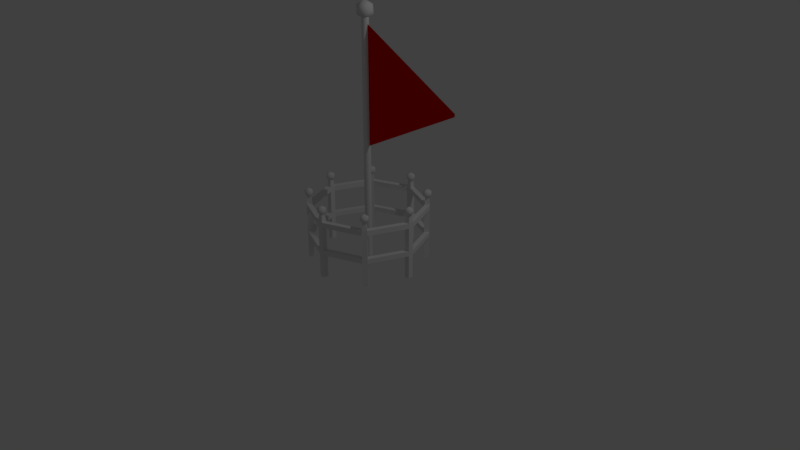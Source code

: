 # Source: Base01.blend  (saved by Blender 2.79.0; exported with 4.5.12 LTS)
import bpy
from mathutils import Matrix  # noqa: F401  (used for matrix-valued properties, if any)

bpy.ops.wm.read_factory_settings(use_empty=True)
scene = bpy.context.scene
scene.name = 'Scene'

# ---- collections
col_collection_1 = bpy.data.collections.new('Collection 1'); scene.collection.children.link(col_collection_1)

# ---- materials (node trees are filled in below, after node groups)
mat_redflag = bpy.data.materials.new('RedFlag')
mat_redflag.alpha_threshold = 0.0
mat_redflag.use_transparent_shadow = False
mat_redflag.diffuse_color = (0.8, 0.0, 0.0007051, 1.0)
mat_redflag.roughness = 0.5
mat_redflag.line_color = (0.0, 0.0, 0.0, 1.0)
mat_metal = bpy.data.materials.new('Metal')
mat_metal.alpha_threshold = 0.0
mat_metal.use_transparent_shadow = False
mat_metal.roughness = 0.5

# ---- material node trees

# ---- world
world_world = bpy.data.worlds.new('World'); scene.world = world_world
world_world.color = (0.05088, 0.05088, 0.05088)
world_world.use_sun_shadow = False
world_world.sun_shadow_jitter_overblur = 0.0
world_world.cycles.sampling_method = 'MANUAL'

# ---- cameras
cam_camera = bpy.data.cameras.new('Camera')
cam_camera.clip_end = 100.0
cam_camera.lens = 35.0
cam_camera.sensor_width = 32.0
cam_camera.sensor_height = 18.0
cam_camera.ortho_scale = 7.314
cam_camera.dof.focus_distance = 0.0
cam_camera.dof.aperture_fstop = 128.0

# ---- lights
light_lamp = bpy.data.lights.new('Lamp', 'POINT')
light_lamp.transmission_factor = 0.0
light_lamp.cutoff_distance = 30.0
light_lamp.energy = 100.0
light_lamp.shadow_buffer_clip_start = 1.001
light_lamp.shadow_soft_size = 0.1
light_lamp.shadow_maximum_resolution = 0.006
light_lamp.use_absolute_resolution = True

# ---- meshes
me_plane = bpy.data.meshes.new('Plane')
me_plane.from_pydata([(-1.169, -1.131, -5.648e-08), (0.2288, -0.4051, -6.637e-08), (-1.169, 0.3561, -5.648e-08), (0.2288, -0.3694, -4.66e-08), (-1.113, -1.102, -5.688e-08), (-1.057, -1.073, -5.728e-08), (-1.001, -1.044, -5.767e-08), (-0.945, -1.015, -5.807e-08), (-0.8891, -0.9855, -5.846e-08), (-0.8332, -0.9565, -5.886e-08), (-0.7773, -0.9275, -5.925e-08), (-0.7214, -0.8985, -5.965e-08), (-0.6655, -0.8694, -6.004e-08), (-0.6096, -0.8404, -6.044e-08), (-0.5537, -0.8114, -6.083e-08), (-0.4978, -0.7824, -6.123e-08), (-0.4419, -0.7534, -6.163e-08), (-0.386, -0.7243, -6.202e-08), (-0.3301, -0.6953, -6.242e-08), (-0.2743, -0.6663, -6.281e-08), (-0.2184, -0.6373, -6.321e-08), (-0.1625, -0.6083, -6.36e-08), (-0.1066, -0.5793, -6.4e-08), (-0.05068, -0.5502, -6.439e-08), (0.005219, -0.5212, -6.479e-08), (0.06111, -0.4922, -6.519e-08), (0.117, -0.4632, -6.558e-08), (0.1729, -0.4342, -6.598e-08), (0.1729, -0.3404, -4.699e-08), (0.117, -0.3114, -4.739e-08), (0.06111, -0.2823, -4.778e-08), (0.005219, -0.2533, -4.818e-08), (-0.05068, -0.2243, -4.857e-08), (-0.1066, -0.1953, -4.897e-08), (-0.1625, -0.1663, -4.936e-08), (-0.2184, -0.1372, -4.976e-08), (-0.2743, -0.1082, -5.016e-08), (-0.3301, -0.07921, -5.055e-08), (-0.386, -0.05019, -5.095e-08), (-0.4419, -0.02117, -5.134e-08), (-0.4978, 0.007847, -5.174e-08), (-0.5537, 0.03686, -5.213e-08), (-0.6096, 0.06588, -5.253e-08), (-0.6655, 0.0949, -5.292e-08), (-0.7214, 0.1239, -5.332e-08), (-0.7773, 0.1529, -5.372e-08), (-0.8332, 0.182, -5.411e-08), (-0.8891, 0.211, -5.451e-08), (-0.945, 0.24, -5.49e-08), (-1.001, 0.269, -5.53e-08), (-1.057, 0.298, -5.569e-08), (-1.113, 0.327, -5.609e-08)], [], [(27, 1, 3, 28), (0, 4, 51, 2), (4, 5, 50, 51), (5, 6, 49, 50), (6, 7, 48, 49), (7, 8, 47, 48), (8, 9, 46, 47), (9, 10, 45, 46), (10, 11, 44, 45), (11, 12, 43, 44), (12, 13, 42, 43), (13, 14, 41, 42), (14, 15, 40, 41), (15, 16, 39, 40), (16, 17, 38, 39), (17, 18, 37, 38), (18, 19, 36, 37), (19, 20, 35, 36), (20, 21, 34, 35), (21, 22, 33, 34), (22, 23, 32, 33), (23, 24, 31, 32), (24, 25, 30, 31), (25, 26, 29, 30), (26, 27, 28, 29)])
me_plane.materials.append(mat_redflag)
me_plane.use_remesh_preserve_volume = False
me_plane.use_remesh_preserve_attributes = False
me_plane.use_mirror_vertex_groups = False
me_plane.update()
me_cylinder = bpy.data.meshes.new('Cylinder')
me_cylinder.from_pydata([(-5.947e-08, 0.04487, -0.9052), (-5.947e-08, 0.04487, 2.215), (0.03173, 0.03173, -0.9052), (0.03173, 0.03173, 2.215), (0.04487, -1.961e-09, -0.9052), (0.04487, -1.961e-09, 2.215), (0.03173, -0.03173, -0.9052), (0.03173, -0.03173, 2.215), (-6.339e-08, -0.04487, -0.9052), (-6.339e-08, -0.04487, 2.215), (-0.03173, -0.03173, -0.9052), (-0.03173, -0.03173, 2.215), (-0.04487, 5.351e-10, -0.9052), (-0.04487, 5.351e-10, 2.215), (-0.03173, 0.03173, -0.9052), (-0.03173, 0.03173, 2.215), (-6.426e-08, 0.0, 2.166), (0.0825, -0.05994, 2.229), (-0.03151, -0.09698, 2.229), (-0.102, 0.0, 2.229), (-0.03151, 0.09698, 2.229), (0.0825, 0.05994, 2.229), (0.03151, -0.09698, 2.331), (-0.0825, -0.05994, 2.331), (-0.0825, 0.05994, 2.331), (0.03151, 0.09698, 2.331), (0.102, 0.0, 2.331), (-6.426e-08, 0.0, 2.394)], [], [(0, 1, 3, 2), (2, 3, 5, 4), (4, 5, 7, 6), (6, 7, 9, 8), (8, 9, 11, 10), (10, 11, 13, 12), (12, 13, 15, 14), (14, 15, 1, 0), (16, 17, 18), (17, 16, 21), (16, 18, 19), (16, 19, 20), (16, 20, 21), (17, 21, 26), (18, 17, 22), (19, 18, 23), (20, 19, 24), (21, 20, 25), (17, 26, 22), (18, 22, 23), (19, 23, 24), (20, 24, 25), (21, 25, 26), (22, 26, 27), (23, 22, 27), (24, 23, 27), (25, 24, 27), (26, 25, 27)])
me_cylinder.polygons.foreach_set('use_smooth', [True] * 28)
me_cylinder.materials.append(mat_metal)
me_cylinder.use_remesh_preserve_volume = False
me_cylinder.use_remesh_preserve_attributes = False
me_cylinder.use_mirror_vertex_groups = False
me_cylinder.update()
me_cube_001 = bpy.data.meshes.new('Cube.001')
me_cube_001.from_pydata([(-0.03368, -0.7695, -0.03193), (-0.03368, -0.7695, 0.7172), (-0.03368, -0.7021, -0.03193), (-0.03368, -0.7021, 0.7172), (0.03368, -0.7695, -0.03193), (0.03368, -0.7695, 0.7172), (0.03368, -0.7021, -0.03193), (0.03368, -0.7021, 0.7172), (-0.03368, -0.7695, 0.6502), (-0.03368, -0.7021, 0.6502), (0.03368, -0.7021, 0.6502), (0.03368, -0.7695, 0.6502), (-0.03368, -0.7021, 0.3407), (-0.03368, -0.7021, 0.2775), (0.03368, -0.7021, 0.3407), (0.03368, -0.7021, 0.2775), (0.03368, -0.7695, 0.3407), (0.03368, -0.7695, 0.2775), (-0.03368, -0.7695, 0.2775), (-0.03368, -0.7695, 0.3407), (0.4727, -0.5191, 0.7172), (0.5203, -0.5667, 0.7172), (0.4727, -0.5191, 0.6502), (0.5203, -0.5667, 0.6502), (0.4727, -0.5191, 0.3407), (0.4727, -0.5191, 0.2775), (0.5203, -0.5667, 0.3407), (0.5203, -0.5667, 0.2775), (-0.021, -0.7568, 0.8266), (-0.021, -0.7148, 0.8266), (0.021, -0.7148, 0.8266), (0.021, -0.7568, 0.8266), (0.0, -0.7358, 0.7991), (0.04487, -0.7684, 0.8334), (-0.01714, -0.7885, 0.8334), (-0.05546, -0.7358, 0.8334), (-0.01714, -0.683, 0.8334), (0.04487, -0.7032, 0.8334), (0.01714, -0.7885, 0.8889), (-0.04487, -0.7684, 0.8889), (-0.04487, -0.7032, 0.8889), (0.01714, -0.683, 0.8889), (0.05546, -0.7358, 0.8889), (0.0, -0.7358, 0.9231), (0.5203, -0.5679, -0.03193), (0.4726, -0.5203, -0.03193), (0.5679, -0.5203, -0.03193), (0.5679, -0.5203, 0.7172), (0.5203, -0.4726, -0.03193), (0.5203, -0.4726, 0.7172), (0.5203, -0.4726, 0.6502), (0.5679, -0.5203, 0.6502), (0.5203, -0.4726, 0.3407), (0.5203, -0.4726, 0.2775), (0.5679, -0.5203, 0.3407), (0.5679, -0.5203, 0.2775), (0.7013, -0.03282, 0.7172), (0.7687, -0.03282, 0.7172), (0.7013, -0.03282, 0.6502), (0.7687, -0.03282, 0.6502), (0.7013, -0.03282, 0.3407), (0.7013, -0.03282, 0.2775), (0.7687, -0.03282, 0.3407), (0.7687, -0.03282, 0.2775), (0.5203, -0.55, 0.8266), (0.4906, -0.5203, 0.8266), (0.5203, -0.4906, 0.8266), (0.55, -0.5203, 0.8266), (0.5203, -0.5203, 0.7991), (0.5751, -0.5116, 0.8334), (0.5455, -0.5697, 0.8334), (0.4811, -0.5595, 0.8334), (0.4709, -0.4951, 0.8334), (0.529, -0.4655, 0.8334), (0.5697, -0.5455, 0.8889), (0.5116, -0.5751, 0.8889), (0.4655, -0.529, 0.8889), (0.4951, -0.4709, 0.8889), (0.5595, -0.4811, 0.8889), (0.5203, -0.5203, 0.9231), (0.7695, -0.03368, -0.03193), (0.7021, -0.03368, -0.03193), (0.7695, 0.03368, -0.03193), (0.7695, 0.03368, 0.7172), (0.7021, 0.03368, -0.03193), (0.7021, 0.03368, 0.7172), (0.7021, 0.03368, 0.6502), (0.7695, 0.03368, 0.6502), (0.7021, 0.03368, 0.3407), (0.7021, 0.03368, 0.2775), (0.7695, 0.03368, 0.3407), (0.7695, 0.03368, 0.2775), (0.5191, 0.4727, 0.7172), (0.5667, 0.5203, 0.7172), (0.5191, 0.4727, 0.6502), (0.5667, 0.5203, 0.6502), (0.5191, 0.4727, 0.3407), (0.5191, 0.4727, 0.2775), (0.5667, 0.5203, 0.3407), (0.5667, 0.5203, 0.2775), (0.7568, -0.021, 0.8266), (0.7148, -0.021, 0.8266), (0.7148, 0.021, 0.8266), (0.7568, 0.021, 0.8266), (0.7358, 0.0, 0.7991), (0.7684, 0.04487, 0.8334), (0.7885, -0.01714, 0.8334), (0.7358, -0.05546, 0.8334), (0.683, -0.01714, 0.8334), (0.7032, 0.04487, 0.8334), (0.7885, 0.01714, 0.8889), (0.7684, -0.04487, 0.8889), (0.7032, -0.04487, 0.8889), (0.683, 0.01714, 0.8889), (0.7358, 0.05546, 0.8889), (0.7358, 0.0, 0.9231), (0.5679, 0.5203, -0.03193), (0.5203, 0.4726, -0.03193), (0.5203, 0.5679, -0.03193), (0.5203, 0.5679, 0.7172), (0.4726, 0.5203, -0.03193), (0.4726, 0.5203, 0.7172), (0.4726, 0.5203, 0.6502), (0.5203, 0.5679, 0.6502), (0.4726, 0.5203, 0.3407), (0.4726, 0.5203, 0.2775), (0.5203, 0.5679, 0.3407), (0.5203, 0.5679, 0.2775), (0.03282, 0.7013, 0.7172), (0.03282, 0.7687, 0.7172), (0.03282, 0.7013, 0.6502), (0.03282, 0.7687, 0.6502), (0.03282, 0.7013, 0.3407), (0.03282, 0.7013, 0.2775), (0.03282, 0.7687, 0.3407), (0.03282, 0.7687, 0.2775), (0.55, 0.5203, 0.8266), (0.5203, 0.4906, 0.8266), (0.4906, 0.5203, 0.8266), (0.5203, 0.55, 0.8266), (0.5203, 0.5203, 0.7991), (0.5116, 0.5751, 0.8334), (0.5697, 0.5455, 0.8334), (0.5595, 0.4811, 0.8334), (0.4951, 0.4709, 0.8334), (0.4655, 0.529, 0.8334), (0.5455, 0.5697, 0.8889), (0.5751, 0.5116, 0.8889), (0.529, 0.4655, 0.8889), (0.4709, 0.4951, 0.8889), (0.4811, 0.5595, 0.8889), (0.5203, 0.5203, 0.9231), (0.03368, 0.7695, -0.03193), (0.03368, 0.7021, -0.03193), (-0.03368, 0.7695, -0.03193), (-0.03368, 0.7695, 0.7172), (-0.03368, 0.7021, -0.03193), (-0.03368, 0.7021, 0.7172), (-0.03368, 0.7021, 0.6502), (-0.03368, 0.7695, 0.6502), (-0.03368, 0.7021, 0.3407), (-0.03368, 0.7021, 0.2775), (-0.03368, 0.7695, 0.3407), (-0.03368, 0.7695, 0.2775), (-0.4727, 0.5191, 0.7172), (-0.5203, 0.5667, 0.7172), (-0.4727, 0.5191, 0.6502), (-0.5203, 0.5667, 0.6502), (-0.4727, 0.5191, 0.3407), (-0.4727, 0.5191, 0.2775), (-0.5203, 0.5667, 0.3407), (-0.5203, 0.5667, 0.2775), (0.021, 0.7568, 0.8266), (0.021, 0.7148, 0.8266), (-0.021, 0.7148, 0.8266), (-0.021, 0.7568, 0.8266), (0.0, 0.7358, 0.7991), (-0.04487, 0.7684, 0.8334), (0.01714, 0.7885, 0.8334), (0.05546, 0.7358, 0.8334), (0.01714, 0.683, 0.8334), (-0.04487, 0.7032, 0.8334), (-0.01714, 0.7885, 0.8889), (0.04487, 0.7684, 0.8889), (0.04487, 0.7032, 0.8889), (-0.01714, 0.683, 0.8889), (-0.05546, 0.7358, 0.8889), (0.0, 0.7358, 0.9231), (-0.5203, 0.5679, -0.03193), (-0.4726, 0.5203, -0.03193), (-0.5679, 0.5203, -0.03193), (-0.5679, 0.5203, 0.7172), (-0.5203, 0.4726, -0.03193), (-0.5203, 0.4726, 0.7172), (-0.5203, 0.4726, 0.6502), (-0.5679, 0.5203, 0.6502), (-0.5203, 0.4726, 0.3407), (-0.5203, 0.4726, 0.2775), (-0.5679, 0.5203, 0.3407), (-0.5679, 0.5203, 0.2775), (-0.7013, 0.03282, 0.7172), (-0.7687, 0.03282, 0.7172), (-0.7013, 0.03282, 0.6502), (-0.7687, 0.03282, 0.6502), (-0.7013, 0.03282, 0.3407), (-0.7013, 0.03282, 0.2775), (-0.7687, 0.03282, 0.3407), (-0.7687, 0.03282, 0.2775), (-0.5203, 0.55, 0.8266), (-0.4906, 0.5203, 0.8266), (-0.5203, 0.4906, 0.8266), (-0.55, 0.5203, 0.8266), (-0.5203, 0.5203, 0.7991), (-0.5751, 0.5116, 0.8334), (-0.5455, 0.5697, 0.8334), (-0.4811, 0.5595, 0.8334), (-0.4709, 0.4951, 0.8334), (-0.529, 0.4655, 0.8334), (-0.5697, 0.5455, 0.8889), (-0.5116, 0.5751, 0.8889), (-0.4655, 0.529, 0.8889), (-0.4951, 0.4709, 0.8889), (-0.5595, 0.4811, 0.8889), (-0.5203, 0.5203, 0.9231), (-0.7695, 0.03368, -0.03193), (-0.7021, 0.03368, -0.03193), (-0.7695, -0.03368, -0.03193), (-0.7695, -0.03368, 0.7172), (-0.7021, -0.03368, -0.03193), (-0.7021, -0.03368, 0.7172), (-0.7021, -0.03368, 0.6502), (-0.7695, -0.03368, 0.6502), (-0.7021, -0.03368, 0.3407), (-0.7021, -0.03368, 0.2775), (-0.7695, -0.03368, 0.3407), (-0.7695, -0.03368, 0.2775), (-0.5191, -0.4727, 0.7172), (-0.5667, -0.5203, 0.7172), (-0.5191, -0.4727, 0.6502), (-0.5667, -0.5203, 0.6502), (-0.5191, -0.4727, 0.3407), (-0.5191, -0.4727, 0.2775), (-0.5667, -0.5203, 0.3407), (-0.5667, -0.5203, 0.2775), (-0.7568, 0.021, 0.8266), (-0.7148, 0.021, 0.8266), (-0.7148, -0.021, 0.8266), (-0.7568, -0.021, 0.8266), (-0.7358, 0.0, 0.7991), (-0.7684, -0.04487, 0.8334), (-0.7885, 0.01714, 0.8334), (-0.7358, 0.05546, 0.8334), (-0.683, 0.01714, 0.8334), (-0.7032, -0.04487, 0.8334), (-0.7885, -0.01714, 0.8889), (-0.7684, 0.04487, 0.8889), (-0.7032, 0.04487, 0.8889), (-0.683, -0.01714, 0.8889), (-0.7358, -0.05546, 0.8889), (-0.7358, 0.0, 0.9231), (-0.5679, -0.5203, -0.03193), (-0.5203, -0.4726, -0.03193), (-0.5203, -0.5679, -0.03193), (-0.5203, -0.5679, 0.7172), (-0.4726, -0.5203, -0.03193), (-0.4726, -0.5203, 0.7172), (-0.4726, -0.5203, 0.6502), (-0.5203, -0.5679, 0.6502), (-0.4726, -0.5203, 0.3407), (-0.4726, -0.5203, 0.2775), (-0.5203, -0.5679, 0.3407), (-0.5203, -0.5679, 0.2775), (-0.03282, -0.7013, 0.7172), (-0.03282, -0.7687, 0.7172), (-0.03282, -0.7013, 0.6502), (-0.03282, -0.7687, 0.6502), (-0.03282, -0.7013, 0.3407), (-0.03282, -0.7013, 0.2775), (-0.03282, -0.7687, 0.3407), (-0.03282, -0.7687, 0.2775), (-0.55, -0.5203, 0.8266), (-0.5203, -0.4906, 0.8266), (-0.4906, -0.5203, 0.8266), (-0.5203, -0.55, 0.8266), (-0.5203, -0.5203, 0.7991), (-0.5116, -0.5751, 0.8334), (-0.5697, -0.5455, 0.8334), (-0.5595, -0.4811, 0.8334), (-0.4951, -0.4709, 0.8334), (-0.4655, -0.529, 0.8334), (-0.5455, -0.5697, 0.8889), (-0.5751, -0.5116, 0.8889), (-0.529, -0.4655, 0.8889), (-0.4709, -0.4951, 0.8889), (-0.4811, -0.5595, 0.8889), (-0.5203, -0.5203, 0.9231)], [], [(8, 1, 3, 9), (9, 3, 7, 10), (10, 7, 20, 22), (11, 5, 1, 8), (2, 6, 4, 0), (7, 3, 29, 30), (16, 11, 8, 19), (14, 10, 11, 16), (12, 9, 10, 14), (19, 8, 9, 12), (0, 18, 13, 2), (18, 19, 12, 13), (2, 13, 15, 6), (13, 12, 14, 15), (6, 15, 17, 4), (16, 17, 27, 26), (4, 17, 18, 0), (17, 16, 19, 18), (22, 20, 21, 23), (25, 24, 26, 27), (15, 14, 24, 25), (17, 15, 25, 27), (7, 5, 21, 20), (11, 10, 22, 23), (5, 11, 23, 21), (14, 16, 26, 24), (30, 29, 28, 31), (5, 7, 30, 31), (3, 1, 28, 29), (1, 5, 31, 28), (32, 33, 34), (33, 32, 37), (32, 34, 35), (32, 35, 36), (32, 36, 37), (33, 37, 42), (34, 33, 38), (35, 34, 39), (36, 35, 40), (37, 36, 41), (33, 42, 38), (34, 38, 39), (35, 39, 40), (36, 40, 41), (37, 41, 42), (38, 42, 43), (39, 38, 43), (40, 39, 43), (41, 40, 43), (42, 41, 43), (22, 20, 49, 50), (50, 49, 56, 58), (51, 47, 21, 23), (45, 48, 46, 44), (49, 20, 65, 66), (54, 51, 23, 26), (52, 50, 51, 54), (24, 22, 50, 52), (26, 23, 22, 24), (44, 27, 25, 45), (45, 25, 53, 48), (25, 24, 52, 53), (48, 53, 55, 46), (54, 55, 63, 62), (46, 55, 27, 44), (55, 54, 26, 27), (58, 56, 57, 59), (61, 60, 62, 63), (53, 52, 60, 61), (55, 53, 61, 63), (49, 47, 57, 56), (51, 50, 58, 59), (47, 51, 59, 57), (52, 54, 62, 60), (66, 65, 64, 67), (47, 49, 66, 67), (20, 21, 64, 65), (21, 47, 67, 64), (68, 69, 70), (69, 68, 73), (68, 70, 71), (68, 71, 72), (68, 72, 73), (69, 73, 78), (70, 69, 74), (71, 70, 75), (72, 71, 76), (73, 72, 77), (69, 78, 74), (70, 74, 75), (71, 75, 76), (72, 76, 77), (73, 77, 78), (74, 78, 79), (75, 74, 79), (76, 75, 79), (77, 76, 79), (78, 77, 79), (58, 56, 85, 86), (86, 85, 92, 94), (87, 83, 57, 59), (81, 84, 82, 80), (85, 56, 101, 102), (90, 87, 59, 62), (88, 86, 87, 90), (60, 58, 86, 88), (62, 59, 58, 60), (80, 63, 61, 81), (81, 61, 89, 84), (61, 60, 88, 89), (84, 89, 91, 82), (90, 91, 99, 98), (82, 91, 63, 80), (91, 90, 62, 63), (94, 92, 93, 95), (97, 96, 98, 99), (89, 88, 96, 97), (91, 89, 97, 99), (85, 83, 93, 92), (87, 86, 94, 95), (83, 87, 95, 93), (88, 90, 98, 96), (102, 101, 100, 103), (83, 85, 102, 103), (56, 57, 100, 101), (57, 83, 103, 100), (104, 105, 106), (105, 104, 109), (104, 106, 107), (104, 107, 108), (104, 108, 109), (105, 109, 114), (106, 105, 110), (107, 106, 111), (108, 107, 112), (109, 108, 113), (105, 114, 110), (106, 110, 111), (107, 111, 112), (108, 112, 113), (109, 113, 114), (110, 114, 115), (111, 110, 115), (112, 111, 115), (113, 112, 115), (114, 113, 115), (94, 92, 121, 122), (122, 121, 128, 130), (123, 119, 93, 95), (117, 120, 118, 116), (121, 92, 137, 138), (126, 123, 95, 98), (124, 122, 123, 126), (96, 94, 122, 124), (98, 95, 94, 96), (116, 99, 97, 117), (117, 97, 125, 120), (97, 96, 124, 125), (120, 125, 127, 118), (126, 127, 135, 134), (118, 127, 99, 116), (127, 126, 98, 99), (130, 128, 129, 131), (133, 132, 134, 135), (125, 124, 132, 133), (127, 125, 133, 135), (121, 119, 129, 128), (123, 122, 130, 131), (119, 123, 131, 129), (124, 126, 134, 132), (138, 137, 136, 139), (119, 121, 138, 139), (92, 93, 136, 137), (93, 119, 139, 136), (140, 141, 142), (141, 140, 145), (140, 142, 143), (140, 143, 144), (140, 144, 145), (141, 145, 150), (142, 141, 146), (143, 142, 147), (144, 143, 148), (145, 144, 149), (141, 150, 146), (142, 146, 147), (143, 147, 148), (144, 148, 149), (145, 149, 150), (146, 150, 151), (147, 146, 151), (148, 147, 151), (149, 148, 151), (150, 149, 151), (130, 128, 157, 158), (158, 157, 164, 166), (159, 155, 129, 131), (153, 156, 154, 152), (157, 128, 173, 174), (162, 159, 131, 134), (160, 158, 159, 162), (132, 130, 158, 160), (134, 131, 130, 132), (152, 135, 133, 153), (153, 133, 161, 156), (133, 132, 160, 161), (156, 161, 163, 154), (162, 163, 171, 170), (154, 163, 135, 152), (163, 162, 134, 135), (166, 164, 165, 167), (169, 168, 170, 171), (161, 160, 168, 169), (163, 161, 169, 171), (157, 155, 165, 164), (159, 158, 166, 167), (155, 159, 167, 165), (160, 162, 170, 168), (174, 173, 172, 175), (155, 157, 174, 175), (128, 129, 172, 173), (129, 155, 175, 172), (176, 177, 178), (177, 176, 181), (176, 178, 179), (176, 179, 180), (176, 180, 181), (177, 181, 186), (178, 177, 182), (179, 178, 183), (180, 179, 184), (181, 180, 185), (177, 186, 182), (178, 182, 183), (179, 183, 184), (180, 184, 185), (181, 185, 186), (182, 186, 187), (183, 182, 187), (184, 183, 187), (185, 184, 187), (186, 185, 187), (166, 164, 193, 194), (194, 193, 200, 202), (195, 191, 165, 167), (189, 192, 190, 188), (193, 164, 209, 210), (198, 195, 167, 170), (196, 194, 195, 198), (168, 166, 194, 196), (170, 167, 166, 168), (188, 171, 169, 189), (189, 169, 197, 192), (169, 168, 196, 197), (192, 197, 199, 190), (198, 199, 207, 206), (190, 199, 171, 188), (199, 198, 170, 171), (202, 200, 201, 203), (205, 204, 206, 207), (197, 196, 204, 205), (199, 197, 205, 207), (193, 191, 201, 200), (195, 194, 202, 203), (191, 195, 203, 201), (196, 198, 206, 204), (210, 209, 208, 211), (191, 193, 210, 211), (164, 165, 208, 209), (165, 191, 211, 208), (212, 213, 214), (213, 212, 217), (212, 214, 215), (212, 215, 216), (212, 216, 217), (213, 217, 222), (214, 213, 218), (215, 214, 219), (216, 215, 220), (217, 216, 221), (213, 222, 218), (214, 218, 219), (215, 219, 220), (216, 220, 221), (217, 221, 222), (218, 222, 223), (219, 218, 223), (220, 219, 223), (221, 220, 223), (222, 221, 223), (202, 200, 229, 230), (230, 229, 236, 238), (231, 227, 201, 203), (225, 228, 226, 224), (229, 200, 245, 246), (234, 231, 203, 206), (232, 230, 231, 234), (204, 202, 230, 232), (206, 203, 202, 204), (224, 207, 205, 225), (225, 205, 233, 228), (205, 204, 232, 233), (228, 233, 235, 226), (234, 235, 243, 242), (226, 235, 207, 224), (235, 234, 206, 207), (238, 236, 237, 239), (241, 240, 242, 243), (233, 232, 240, 241), (235, 233, 241, 243), (229, 227, 237, 236), (231, 230, 238, 239), (227, 231, 239, 237), (232, 234, 242, 240), (246, 245, 244, 247), (227, 229, 246, 247), (200, 201, 244, 245), (201, 227, 247, 244), (248, 249, 250), (249, 248, 253), (248, 250, 251), (248, 251, 252), (248, 252, 253), (249, 253, 258), (250, 249, 254), (251, 250, 255), (252, 251, 256), (253, 252, 257), (249, 258, 254), (250, 254, 255), (251, 255, 256), (252, 256, 257), (253, 257, 258), (254, 258, 259), (255, 254, 259), (256, 255, 259), (257, 256, 259), (258, 257, 259), (238, 236, 265, 266), (266, 265, 272, 274), (267, 263, 237, 239), (261, 264, 262, 260), (265, 236, 281, 282), (270, 267, 239, 242), (268, 266, 267, 270), (240, 238, 266, 268), (242, 239, 238, 240), (260, 243, 241, 261), (261, 241, 269, 264), (241, 240, 268, 269), (264, 269, 271, 262), (270, 271, 279, 278), (262, 271, 243, 260), (271, 270, 242, 243), (274, 272, 273, 275), (277, 276, 278, 279), (269, 268, 276, 277), (271, 269, 277, 279), (265, 263, 273, 272), (267, 266, 274, 275), (263, 267, 275, 273), (268, 270, 278, 276), (282, 281, 280, 283), (263, 265, 282, 283), (236, 237, 280, 281), (237, 263, 283, 280), (284, 285, 286), (285, 284, 289), (284, 286, 287), (284, 287, 288), (284, 288, 289), (285, 289, 294), (286, 285, 290), (287, 286, 291), (288, 287, 292), (289, 288, 293), (285, 294, 290), (286, 290, 291), (287, 291, 292), (288, 292, 293), (289, 293, 294), (290, 294, 295), (291, 290, 295), (292, 291, 295), (293, 292, 295), (294, 293, 295)])
me_cube_001.polygons.foreach_set('use_smooth', [0, 0, 0, 0, 0, 0, 0, 0, 0, 0, 0, 0, 0, 0, 0, 0, 0, 0, 0, 0, 0, 0, 0, 0, 0, 0, 0, 0, 0, 0, 1, 1, 1, 1, 1, 1, 1, 1, 1, 1, 1, 1, 1, 1, 1, 1, 1, 1, 1, 1, 0, 0, 0, 0, 0, 0, 0, 0, 0, 0, 0, 0, 0, 0, 0, 0, 0, 0, 0, 0, 0, 0, 0, 0, 0, 0, 0, 0, 1, 1, 1, 1, 1, 1, 1, 1, 1, 1, 1, 1, 1, 1, 1, 1, 1, 1, 1, 1, 0, 0, 0, 0, 0, 0, 0, 0, 0, 0, 0, 0, 0, 0, 0, 0, 0, 0, 0, 0, 0, 0, 0, 0, 0, 0, 0, 0, 1, 1, 1, 1, 1, 1, 1, 1, 1, 1, 1, 1, 1, 1, 1, 1, 1, 1, 1, 1, 0, 0, 0, 0, 0, 0, 0, 0, 0, 0, 0, 0, 0, 0, 0, 0, 0, 0, 0, 0, 0, 0, 0, 0, 0, 0, 0, 0, 1, 1, 1, 1, 1, 1, 1, 1, 1, 1, 1, 1, 1, 1, 1, 1, 1, 1, 1, 1, 0, 0, 0, 0, 0, 0, 0, 0, 0, 0, 0, 0, 0, 0, 0, 0, 0, 0, 0, 0, 0, 0, 0, 0, 0, 0, 0, 0, 1, 1, 1, 1, 1, 1, 1, 1, 1, 1, 1, 1, 1, 1, 1, 1, 1, 1, 1, 1, 0, 0, 0, 0, 0, 0, 0, 0, 0, 0, 0, 0, 0, 0, 0, 0, 0, 0, 0, 0, 0, 0, 0, 0, 0, 0, 0, 0, 1, 1, 1, 1, 1, 1, 1, 1, 1, 1, 1, 1, 1, 1, 1, 1, 1, 1, 1, 1, 0, 0, 0, 0, 0, 0, 0, 0, 0, 0, 0, 0, 0, 0, 0, 0, 0, 0, 0, 0, 0, 0, 0, 0, 0, 0, 0, 0, 1, 1, 1, 1, 1, 1, 1, 1, 1, 1, 1, 1, 1, 1, 1, 1, 1, 1, 1, 1, 0, 0, 0, 0, 0, 0, 0, 0, 0, 0, 0, 0, 0, 0, 0, 0, 0, 0, 0, 0, 0, 0, 0, 0, 0, 0, 0, 0, 1, 1, 1, 1, 1, 1, 1, 1, 1, 1, 1, 1, 1, 1, 1, 1, 1, 1, 1, 1])
me_cube_001.materials.append(mat_metal)
me_cube_001.use_remesh_preserve_volume = False
me_cube_001.use_remesh_preserve_attributes = False
me_cube_001.use_mirror_vertex_groups = False
me_cube_001.update()

# ---- objects
ob_plane = bpy.data.objects.new('Plane', me_plane)
ob_cylinder = bpy.data.objects.new('Cylinder', me_cylinder)
ob_cube = bpy.data.objects.new('Cube', me_cube_001)
ob_lamp = bpy.data.objects.new('Lamp', light_lamp)
ob_camera = bpy.data.objects.new('Camera', cam_camera)

# ---- transforms, parenting, visibility, modifiers, constraints
ob_plane.location = (1.2, -4.123e-07, 2.62)
ob_plane.rotation_euler = (1.571, -0.0, 0.0)
ob_plane.lineart.crease_threshold = 0.0
ob_cylinder.location = (0.0, 0.0, 0.8505)
ob_cylinder.lineart.crease_threshold = 0.0
ob_cube.location = (0.0, 0.0, 0.0)
ob_cube.lineart.crease_threshold = 0.0
ob_lamp.location = (4.076, 1.005, 5.904)
ob_lamp.rotation_euler = (0.6503, 0.05522, 1.866)
ob_lamp.lock_rotations_4d = False
ob_lamp.empty_display_type = 'ARROWS'
ob_lamp.color = (0.0, 0.0, 0.0, 0.0)
ob_lamp.lineart.crease_threshold = 0.0
ob_camera.location = (7.481, -6.508, 5.344)
ob_camera.rotation_euler = (1.109, 0.0, 0.8149)
ob_camera.lock_rotations_4d = False
ob_camera.empty_display_type = 'ARROWS'
ob_camera.color = (0.0, 0.0, 0.0, 0.0)
ob_camera.display_type = 'WIRE'
ob_camera.lineart.crease_threshold = 0.0

# ---- collection membership
col_collection_1.objects.link(ob_plane)
col_collection_1.objects.link(ob_cylinder)
col_collection_1.objects.link(ob_cube)
col_collection_1.objects.link(ob_lamp)
col_collection_1.objects.link(ob_camera)

# ---- scene / render settings (as saved in the file)
scene.camera = ob_camera
scene.frame_start = 1; scene.frame_end = 250; scene.frame_set(1)
scene.render.engine = 'BLENDER_EEVEE_NEXT'
scene.render.resolution_percentage = 50
scene.render.dither_intensity = 0.0
scene.cycles.use_denoising = False
scene.cycles.samples = 128
scene.cycles.sampling_pattern = 'TABULATED_SOBOL'
scene.cycles.use_adaptive_sampling = False
scene.cycles.use_light_tree = False
scene.cycles.blur_glossy = 0.0
scene.cycles.sample_clamp_indirect = 0.0
scene.view_settings.view_transform = 'Standard'
bpy.context.view_layer.update()
